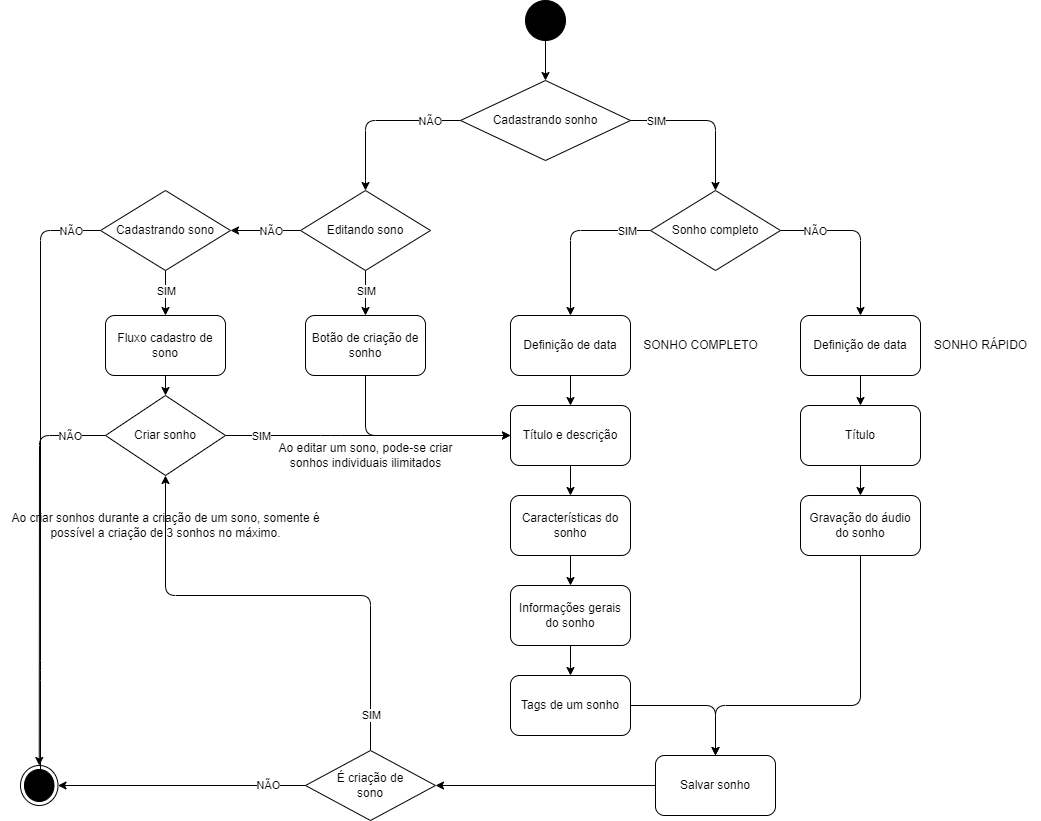

The diagram above was exported from draw.io. Its source (the exported page's mxGraphModel, read from the mxfile embedded in the PNG):
<mxGraphModel dx="1309" dy="1564" grid="1" gridSize="10" guides="1" tooltips="1" connect="1" arrows="1" fold="1" page="1" pageScale="1" pageWidth="850" pageHeight="1100" math="0" shadow="0">
  <root>
    <mxCell id="0" />
    <mxCell id="1" parent="0" />
    <mxCell id="17" style="edgeStyle=none;html=1;entryX=0.5;entryY=0;entryDx=0;entryDy=0;" parent="1" source="2" target="15" edge="1">
      <mxGeometry relative="1" as="geometry" />
    </mxCell>
    <mxCell id="2" value="" style="ellipse;fillColor=strokeColor;" parent="1" vertex="1">
      <mxGeometry x="675" y="-340" width="40" height="40" as="geometry" />
    </mxCell>
    <mxCell id="27" style="edgeStyle=none;html=1;entryX=0.5;entryY=0;entryDx=0;entryDy=0;" parent="1" source="6" target="12" edge="1">
      <mxGeometry relative="1" as="geometry" />
    </mxCell>
    <mxCell id="6" value="Título e descrição" style="rounded=1;whiteSpace=wrap;html=1;" parent="1" vertex="1">
      <mxGeometry x="660" y="65" width="120" height="60" as="geometry" />
    </mxCell>
    <mxCell id="28" style="edgeStyle=none;html=1;entryX=0.5;entryY=0;entryDx=0;entryDy=0;" parent="1" source="12" target="26" edge="1">
      <mxGeometry relative="1" as="geometry" />
    </mxCell>
    <mxCell id="12" value="Características do sonho" style="rounded=1;whiteSpace=wrap;html=1;" parent="1" vertex="1">
      <mxGeometry x="660" y="155" width="120" height="60" as="geometry" />
    </mxCell>
    <mxCell id="18" style="edgeStyle=none;html=1;entryX=0.5;entryY=0;entryDx=0;entryDy=0;" parent="1" source="15" target="39" edge="1">
      <mxGeometry relative="1" as="geometry">
        <Array as="points">
          <mxPoint x="515" y="-220" />
        </Array>
      </mxGeometry>
    </mxCell>
    <mxCell id="23" value="NÃO" style="edgeLabel;html=1;align=center;verticalAlign=middle;resizable=0;points=[];" parent="18" vertex="1" connectable="0">
      <mxGeometry x="-0.5678" y="2" relative="1" as="geometry">
        <mxPoint x="5" y="-2" as="offset" />
      </mxGeometry>
    </mxCell>
    <mxCell id="46" style="edgeStyle=none;html=1;entryX=0.5;entryY=0;entryDx=0;entryDy=0;" parent="1" source="15" target="44" edge="1">
      <mxGeometry relative="1" as="geometry">
        <Array as="points">
          <mxPoint x="865" y="-220" />
        </Array>
      </mxGeometry>
    </mxCell>
    <mxCell id="47" value="SIM" style="edgeLabel;html=1;align=center;verticalAlign=middle;resizable=0;points=[];" parent="46" vertex="1" connectable="0">
      <mxGeometry x="0.3677" y="-1" relative="1" as="geometry">
        <mxPoint x="-59" y="-21" as="offset" />
      </mxGeometry>
    </mxCell>
    <mxCell id="15" value="Cadastrando sonho" style="rhombus;whiteSpace=wrap;html=1;" parent="1" vertex="1">
      <mxGeometry x="610" y="-260" width="170" height="80" as="geometry" />
    </mxCell>
    <mxCell id="55" style="edgeStyle=none;html=1;entryX=0;entryY=0.5;entryDx=0;entryDy=0;exitX=0.5;exitY=1;exitDx=0;exitDy=0;" parent="1" source="19" target="6" edge="1">
      <mxGeometry relative="1" as="geometry">
        <mxPoint x="580" y="5" as="sourcePoint" />
        <Array as="points">
          <mxPoint x="515" y="95" />
          <mxPoint x="620" y="95" />
        </Array>
      </mxGeometry>
    </mxCell>
    <mxCell id="19" value="Botão de criação de sonho" style="rounded=1;whiteSpace=wrap;html=1;" parent="1" vertex="1">
      <mxGeometry x="455" y="-25" width="120" height="60" as="geometry" />
    </mxCell>
    <mxCell id="111" style="edgeStyle=none;html=1;entryX=0.5;entryY=0;entryDx=0;entryDy=0;" parent="1" source="25" target="30" edge="1">
      <mxGeometry relative="1" as="geometry">
        <mxPoint x="869.9999999999995" y="415" as="targetPoint" />
        <Array as="points">
          <mxPoint x="865" y="365" />
        </Array>
      </mxGeometry>
    </mxCell>
    <mxCell id="25" value="Tags de um sonho" style="rounded=1;whiteSpace=wrap;html=1;" parent="1" vertex="1">
      <mxGeometry x="660" y="335" width="120" height="60" as="geometry" />
    </mxCell>
    <mxCell id="29" style="edgeStyle=none;html=1;entryX=0.5;entryY=0;entryDx=0;entryDy=0;" parent="1" source="26" target="25" edge="1">
      <mxGeometry relative="1" as="geometry" />
    </mxCell>
    <mxCell id="26" value="Informações gerais do sonho" style="rounded=1;whiteSpace=wrap;html=1;" parent="1" vertex="1">
      <mxGeometry x="660" y="245" width="120" height="60" as="geometry" />
    </mxCell>
    <mxCell id="112" style="edgeStyle=none;html=1;entryX=1;entryY=0.5;entryDx=0;entryDy=0;" parent="1" source="30" target="106" edge="1">
      <mxGeometry relative="1" as="geometry" />
    </mxCell>
    <mxCell id="30" value="Salvar sonho" style="rounded=1;whiteSpace=wrap;html=1;" parent="1" vertex="1">
      <mxGeometry x="805" y="415" width="120" height="60" as="geometry" />
    </mxCell>
    <mxCell id="33" value="" style="ellipse;html=1;shape=endState;fillColor=strokeColor;" parent="1" vertex="1">
      <mxGeometry x="170" y="425" width="37.5" height="40" as="geometry" />
    </mxCell>
    <mxCell id="52" style="edgeStyle=none;html=1;entryX=0.5;entryY=0;entryDx=0;entryDy=0;" parent="1" source="39" target="19" edge="1">
      <mxGeometry relative="1" as="geometry" />
    </mxCell>
    <mxCell id="54" value="SIM" style="edgeLabel;html=1;align=center;verticalAlign=middle;resizable=0;points=[];" parent="52" vertex="1" connectable="0">
      <mxGeometry x="-0.4286" y="1" relative="1" as="geometry">
        <mxPoint x="-1" y="7" as="offset" />
      </mxGeometry>
    </mxCell>
    <mxCell id="73" style="edgeStyle=none;html=1;entryX=1;entryY=0.5;entryDx=0;entryDy=0;" parent="1" source="39" target="72" edge="1">
      <mxGeometry relative="1" as="geometry" />
    </mxCell>
    <mxCell id="94" value="NÃO" style="edgeLabel;html=1;align=center;verticalAlign=middle;resizable=0;points=[];" parent="73" vertex="1" connectable="0">
      <mxGeometry x="-0.3496" y="3" relative="1" as="geometry">
        <mxPoint x="-7" y="-3" as="offset" />
      </mxGeometry>
    </mxCell>
    <mxCell id="39" value="Editando sono" style="rhombus;whiteSpace=wrap;html=1;" parent="1" vertex="1">
      <mxGeometry x="450" y="-150" width="130" height="80" as="geometry" />
    </mxCell>
    <mxCell id="58" style="edgeStyle=none;html=1;entryX=0.5;entryY=0;entryDx=0;entryDy=0;" parent="1" source="44" target="100" edge="1">
      <mxGeometry relative="1" as="geometry">
        <mxPoint x="940" y="-60" as="targetPoint" />
        <Array as="points">
          <mxPoint x="1010" y="-110" />
        </Array>
      </mxGeometry>
    </mxCell>
    <mxCell id="67" value="NÃO" style="edgeLabel;html=1;align=center;verticalAlign=middle;resizable=0;points=[];" parent="58" vertex="1" connectable="0">
      <mxGeometry x="-0.5148" y="-1" relative="1" as="geometry">
        <mxPoint x="-6" y="-1" as="offset" />
      </mxGeometry>
    </mxCell>
    <mxCell id="64" style="edgeStyle=none;html=1;entryX=0.5;entryY=0;entryDx=0;entryDy=0;" parent="1" source="44" target="99" edge="1">
      <mxGeometry relative="1" as="geometry">
        <mxPoint x="730" y="-30" as="targetPoint" />
        <Array as="points">
          <mxPoint x="720" y="-110" />
        </Array>
      </mxGeometry>
    </mxCell>
    <mxCell id="66" value="SIM" style="edgeLabel;html=1;align=center;verticalAlign=middle;resizable=0;points=[];" parent="64" vertex="1" connectable="0">
      <mxGeometry x="-0.448" y="-1" relative="1" as="geometry">
        <mxPoint x="22" y="1" as="offset" />
      </mxGeometry>
    </mxCell>
    <mxCell id="44" value="Sonho completo" style="rhombus;whiteSpace=wrap;html=1;" parent="1" vertex="1">
      <mxGeometry x="800" y="-150" width="130" height="80" as="geometry" />
    </mxCell>
    <mxCell id="61" style="edgeStyle=none;html=1;entryX=0.5;entryY=0;entryDx=0;entryDy=0;" parent="1" source="57" target="60" edge="1">
      <mxGeometry relative="1" as="geometry" />
    </mxCell>
    <mxCell id="57" value="Título" style="rounded=1;whiteSpace=wrap;html=1;" parent="1" vertex="1">
      <mxGeometry x="950" y="65" width="120" height="60" as="geometry" />
    </mxCell>
    <mxCell id="110" style="edgeStyle=none;html=1;entryX=0.5;entryY=0;entryDx=0;entryDy=0;" parent="1" source="60" target="30" edge="1">
      <mxGeometry relative="1" as="geometry">
        <mxPoint x="890" y="345" as="targetPoint" />
        <Array as="points">
          <mxPoint x="1010" y="365" />
          <mxPoint x="865" y="365" />
        </Array>
      </mxGeometry>
    </mxCell>
    <mxCell id="60" value="Gravação do áudio do sonho" style="rounded=1;whiteSpace=wrap;html=1;" parent="1" vertex="1">
      <mxGeometry x="950" y="155" width="120" height="60" as="geometry" />
    </mxCell>
    <mxCell id="74" style="edgeStyle=none;html=1;" parent="1" source="72" edge="1">
      <mxGeometry relative="1" as="geometry">
        <mxPoint x="190" y="450" as="targetPoint" />
        <Array as="points">
          <mxPoint x="190" y="-110" />
          <mxPoint x="190" y="330" />
        </Array>
      </mxGeometry>
    </mxCell>
    <mxCell id="82" value="NÃO" style="edgeLabel;html=1;align=center;verticalAlign=middle;resizable=0;points=[];" parent="74" vertex="1" connectable="0">
      <mxGeometry x="-0.4363" y="1" relative="1" as="geometry">
        <mxPoint x="29" y="-115" as="offset" />
      </mxGeometry>
    </mxCell>
    <mxCell id="78" style="edgeStyle=none;html=1;entryX=0.5;entryY=0;entryDx=0;entryDy=0;" parent="1" source="72" target="77" edge="1">
      <mxGeometry relative="1" as="geometry" />
    </mxCell>
    <mxCell id="104" value="SIM" style="edgeLabel;html=1;align=center;verticalAlign=middle;resizable=0;points=[];" parent="78" vertex="1" connectable="0">
      <mxGeometry x="-0.4232" y="-4" relative="1" as="geometry">
        <mxPoint x="4" y="7" as="offset" />
      </mxGeometry>
    </mxCell>
    <mxCell id="72" value="Cadastrando sono" style="rhombus;whiteSpace=wrap;html=1;" parent="1" vertex="1">
      <mxGeometry x="250" y="-150" width="130" height="80" as="geometry" />
    </mxCell>
    <mxCell id="85" style="edgeStyle=none;html=1;entryX=0.5;entryY=0;entryDx=0;entryDy=0;" parent="1" source="77" target="80" edge="1">
      <mxGeometry relative="1" as="geometry" />
    </mxCell>
    <mxCell id="77" value="Fluxo cadastro de sono" style="rounded=1;whiteSpace=wrap;html=1;" parent="1" vertex="1">
      <mxGeometry x="255" y="-25" width="120" height="60" as="geometry" />
    </mxCell>
    <mxCell id="81" style="edgeStyle=none;html=1;entryX=0.5;entryY=0;entryDx=0;entryDy=0;" parent="1" source="80" target="33" edge="1">
      <mxGeometry relative="1" as="geometry">
        <Array as="points">
          <mxPoint x="189" y="95" />
        </Array>
        <mxPoint x="210" y="325" as="targetPoint" />
      </mxGeometry>
    </mxCell>
    <mxCell id="84" value="NÃO" style="edgeLabel;html=1;align=center;verticalAlign=middle;resizable=0;points=[];" parent="81" vertex="1" connectable="0">
      <mxGeometry x="-0.8519" y="-2" relative="1" as="geometry">
        <mxPoint x="-7" y="2" as="offset" />
      </mxGeometry>
    </mxCell>
    <mxCell id="88" style="edgeStyle=none;html=1;entryX=0;entryY=0.5;entryDx=0;entryDy=0;" parent="1" source="80" target="6" edge="1">
      <mxGeometry relative="1" as="geometry">
        <mxPoint x="650" y="95" as="targetPoint" />
        <Array as="points">
          <mxPoint x="480" y="95" />
        </Array>
      </mxGeometry>
    </mxCell>
    <mxCell id="89" value="SIM" style="edgeLabel;html=1;align=center;verticalAlign=middle;resizable=0;points=[];" parent="88" vertex="1" connectable="0">
      <mxGeometry x="-0.4357" y="1" relative="1" as="geometry">
        <mxPoint x="-45" y="1" as="offset" />
      </mxGeometry>
    </mxCell>
    <mxCell id="80" value="Criar sonho" style="rhombus;whiteSpace=wrap;html=1;" parent="1" vertex="1">
      <mxGeometry x="255" y="55" width="120" height="80" as="geometry" />
    </mxCell>
    <mxCell id="95" value="Ao criar sonhos durante a criação de um sono, somente é&lt;br&gt;possível a criação de 3 sonhos no máximo." style="text;html=1;align=center;verticalAlign=middle;resizable=0;points=[];autosize=1;strokeColor=none;fillColor=none;" parent="1" vertex="1">
      <mxGeometry x="150" y="165" width="330" height="40" as="geometry" />
    </mxCell>
    <mxCell id="97" value="SONHO RÁPIDO" style="text;html=1;align=center;verticalAlign=middle;resizable=0;points=[];autosize=1;strokeColor=none;fillColor=none;" parent="1" vertex="1">
      <mxGeometry x="1070" y="-10" width="120" height="30" as="geometry" />
    </mxCell>
    <mxCell id="98" value="SONHO COMPLETO" style="text;html=1;align=center;verticalAlign=middle;resizable=0;points=[];autosize=1;strokeColor=none;fillColor=none;" parent="1" vertex="1">
      <mxGeometry x="780" y="-10" width="140" height="30" as="geometry" />
    </mxCell>
    <mxCell id="102" style="edgeStyle=none;html=1;entryX=0.5;entryY=0;entryDx=0;entryDy=0;" parent="1" source="99" target="6" edge="1">
      <mxGeometry relative="1" as="geometry" />
    </mxCell>
    <mxCell id="99" value="Definição de data" style="rounded=1;whiteSpace=wrap;html=1;" parent="1" vertex="1">
      <mxGeometry x="660" y="-25" width="120" height="60" as="geometry" />
    </mxCell>
    <mxCell id="101" style="edgeStyle=none;html=1;entryX=0.5;entryY=0;entryDx=0;entryDy=0;" parent="1" source="100" target="57" edge="1">
      <mxGeometry relative="1" as="geometry" />
    </mxCell>
    <mxCell id="100" value="Definição de data" style="rounded=1;whiteSpace=wrap;html=1;" parent="1" vertex="1">
      <mxGeometry x="950" y="-25" width="120" height="60" as="geometry" />
    </mxCell>
    <mxCell id="105" value="Ao editar um sono, pode-se criar&lt;br&gt;sonhos individuais ilimitados" style="text;html=1;align=center;verticalAlign=middle;resizable=0;points=[];autosize=1;strokeColor=none;fillColor=none;" parent="1" vertex="1">
      <mxGeometry x="415" y="95" width="200" height="40" as="geometry" />
    </mxCell>
    <mxCell id="113" style="edgeStyle=none;html=1;entryX=0.5;entryY=1;entryDx=0;entryDy=0;" parent="1" source="106" target="80" edge="1">
      <mxGeometry relative="1" as="geometry">
        <Array as="points">
          <mxPoint x="520" y="255" />
          <mxPoint x="315" y="255" />
        </Array>
      </mxGeometry>
    </mxCell>
    <mxCell id="115" value="SIM" style="edgeLabel;html=1;align=center;verticalAlign=middle;resizable=0;points=[];" parent="113" vertex="1" connectable="0">
      <mxGeometry x="-0.894" y="-1" relative="1" as="geometry">
        <mxPoint x="-1" y="-11" as="offset" />
      </mxGeometry>
    </mxCell>
    <mxCell id="114" style="edgeStyle=none;html=1;entryX=1;entryY=0.5;entryDx=0;entryDy=0;" parent="1" source="106" target="33" edge="1">
      <mxGeometry relative="1" as="geometry" />
    </mxCell>
    <mxCell id="116" value="NÃO" style="edgeLabel;html=1;align=center;verticalAlign=middle;resizable=0;points=[];" parent="114" vertex="1" connectable="0">
      <mxGeometry x="-0.6908" y="-1" relative="1" as="geometry">
        <mxPoint as="offset" />
      </mxGeometry>
    </mxCell>
    <mxCell id="106" value="É criação de&lt;br&gt;sono" style="rhombus;whiteSpace=wrap;html=1;" parent="1" vertex="1">
      <mxGeometry x="455" y="410" width="130" height="70" as="geometry" />
    </mxCell>
  </root>
</mxGraphModel>